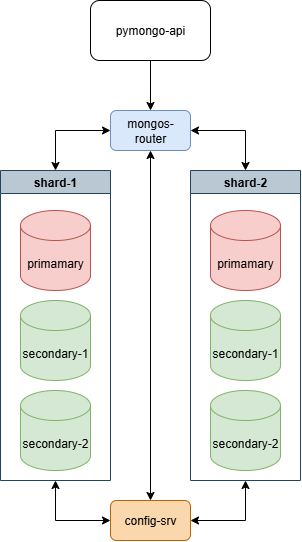

The diagram above was exported from draw.io. Its source (the exported page's mxGraphModel, read from the mxfile embedded in the PNG):
<mxGraphModel dx="930" dy="546" grid="1" gridSize="10" guides="1" tooltips="1" connect="1" arrows="1" fold="1" page="1" pageScale="1" pageWidth="1169" pageHeight="827" background="#ffffff" math="0" shadow="0">
  <root>
    <mxCell id="0" />
    <mxCell id="1" parent="0" />
    <mxCell id="M3Q7F0y20DK5DFM-mO5N-29" style="edgeStyle=orthogonalEdgeStyle;rounded=0;orthogonalLoop=1;jettySize=auto;html=1;" parent="1" source="zA23MoTUsTF4_91t8viU-3" target="M3Q7F0y20DK5DFM-mO5N-20" edge="1">
      <mxGeometry relative="1" as="geometry" />
    </mxCell>
    <mxCell id="zA23MoTUsTF4_91t8viU-3" value="pymongo-api" style="rounded=1;whiteSpace=wrap;html=1;" parent="1" vertex="1">
      <mxGeometry x="250" y="100" width="120" height="60" as="geometry" />
    </mxCell>
    <mxCell id="M3Q7F0y20DK5DFM-mO5N-11" value="shard-1" style="swimlane;whiteSpace=wrap;html=1;fillColor=#bac8d3;strokeColor=#23445d;" parent="1" vertex="1">
      <mxGeometry x="160" y="270" width="110" height="310" as="geometry">
        <mxRectangle x="110" y="200" width="140" height="30" as="alternateBounds" />
      </mxGeometry>
    </mxCell>
    <mxCell id="zA23MoTUsTF4_91t8viU-2" value="primamary" style="shape=cylinder3;whiteSpace=wrap;html=1;boundedLbl=1;backgroundOutline=1;size=15;fillColor=#f8cecc;strokeColor=#b85450;" parent="M3Q7F0y20DK5DFM-mO5N-11" vertex="1">
      <mxGeometry x="20" y="40" width="70" height="80" as="geometry" />
    </mxCell>
    <mxCell id="M3Q7F0y20DK5DFM-mO5N-37" value="secondary-1" style="shape=cylinder3;whiteSpace=wrap;html=1;boundedLbl=1;backgroundOutline=1;size=15;fillColor=#d5e8d4;strokeColor=#82b366;" parent="M3Q7F0y20DK5DFM-mO5N-11" vertex="1">
      <mxGeometry x="20" y="130" width="70" height="80" as="geometry" />
    </mxCell>
    <mxCell id="M3Q7F0y20DK5DFM-mO5N-38" value="secondary-2" style="shape=cylinder3;whiteSpace=wrap;html=1;boundedLbl=1;backgroundOutline=1;size=15;fillColor=#d5e8d4;strokeColor=#82b366;" parent="M3Q7F0y20DK5DFM-mO5N-11" vertex="1">
      <mxGeometry x="20" y="220" width="70" height="80" as="geometry" />
    </mxCell>
    <mxCell id="M3Q7F0y20DK5DFM-mO5N-16" value="shard-2" style="swimlane;whiteSpace=wrap;html=1;fillColor=#bac8d3;strokeColor=#23445d;" parent="1" vertex="1">
      <mxGeometry x="350" y="270" width="110" height="310" as="geometry">
        <mxRectangle x="110" y="200" width="140" height="30" as="alternateBounds" />
      </mxGeometry>
    </mxCell>
    <mxCell id="M3Q7F0y20DK5DFM-mO5N-17" value="primamary" style="shape=cylinder3;whiteSpace=wrap;html=1;boundedLbl=1;backgroundOutline=1;size=15;fillColor=#f8cecc;strokeColor=#b85450;" parent="M3Q7F0y20DK5DFM-mO5N-16" vertex="1">
      <mxGeometry x="20" y="40" width="70" height="80" as="geometry" />
    </mxCell>
    <mxCell id="M3Q7F0y20DK5DFM-mO5N-39" value="secondary-1" style="shape=cylinder3;whiteSpace=wrap;html=1;boundedLbl=1;backgroundOutline=1;size=15;fillColor=#d5e8d4;strokeColor=#82b366;" parent="M3Q7F0y20DK5DFM-mO5N-16" vertex="1">
      <mxGeometry x="20" y="130" width="70" height="80" as="geometry" />
    </mxCell>
    <mxCell id="M3Q7F0y20DK5DFM-mO5N-40" value="secondary-2" style="shape=cylinder3;whiteSpace=wrap;html=1;boundedLbl=1;backgroundOutline=1;size=15;fillColor=#d5e8d4;strokeColor=#82b366;" parent="M3Q7F0y20DK5DFM-mO5N-16" vertex="1">
      <mxGeometry x="20" y="220" width="70" height="80" as="geometry" />
    </mxCell>
    <mxCell id="M3Q7F0y20DK5DFM-mO5N-20" value="mongos-router" style="rounded=1;whiteSpace=wrap;html=1;fillColor=#dae8fc;strokeColor=#6c8ebf;" parent="1" vertex="1">
      <mxGeometry x="270" y="210" width="80" height="40" as="geometry" />
    </mxCell>
    <mxCell id="M3Q7F0y20DK5DFM-mO5N-30" value="" style="endArrow=classic;startArrow=classic;html=1;rounded=0;entryX=0;entryY=0.5;entryDx=0;entryDy=0;exitX=0.5;exitY=0;exitDx=0;exitDy=0;" parent="1" source="M3Q7F0y20DK5DFM-mO5N-11" target="M3Q7F0y20DK5DFM-mO5N-20" edge="1">
      <mxGeometry width="50" height="50" relative="1" as="geometry">
        <mxPoint x="210" y="250" as="sourcePoint" />
        <mxPoint x="260" y="200" as="targetPoint" />
        <Array as="points">
          <mxPoint x="215" y="230" />
        </Array>
      </mxGeometry>
    </mxCell>
    <mxCell id="M3Q7F0y20DK5DFM-mO5N-31" value="" style="endArrow=classic;startArrow=classic;html=1;rounded=0;exitX=1;exitY=0.5;exitDx=0;exitDy=0;entryX=0.5;entryY=0;entryDx=0;entryDy=0;" parent="1" source="M3Q7F0y20DK5DFM-mO5N-20" target="M3Q7F0y20DK5DFM-mO5N-16" edge="1">
      <mxGeometry width="50" height="50" relative="1" as="geometry">
        <mxPoint x="400" y="210" as="sourcePoint" />
        <mxPoint x="450" y="160" as="targetPoint" />
        <Array as="points">
          <mxPoint x="405" y="230" />
        </Array>
      </mxGeometry>
    </mxCell>
    <mxCell id="M3Q7F0y20DK5DFM-mO5N-35" value="" style="endArrow=classic;startArrow=classic;html=1;rounded=0;entryX=0.5;entryY=1;entryDx=0;entryDy=0;exitX=0.5;exitY=0;exitDx=0;exitDy=0;" parent="1" source="M3Q7F0y20DK5DFM-mO5N-36" target="M3Q7F0y20DK5DFM-mO5N-20" edge="1">
      <mxGeometry width="50" height="50" relative="1" as="geometry">
        <mxPoint x="310" y="430" as="sourcePoint" />
        <mxPoint x="340" y="290" as="targetPoint" />
      </mxGeometry>
    </mxCell>
    <mxCell id="M3Q7F0y20DK5DFM-mO5N-36" value="config-srv" style="rounded=1;whiteSpace=wrap;html=1;fillColor=#fad7ac;strokeColor=#b46504;" parent="1" vertex="1">
      <mxGeometry x="270" y="600" width="80" height="40" as="geometry" />
    </mxCell>
    <mxCell id="M3Q7F0y20DK5DFM-mO5N-41" value="" style="endArrow=classic;startArrow=classic;html=1;rounded=0;entryX=0;entryY=0.5;entryDx=0;entryDy=0;exitX=0.5;exitY=1;exitDx=0;exitDy=0;" parent="1" source="M3Q7F0y20DK5DFM-mO5N-11" target="M3Q7F0y20DK5DFM-mO5N-36" edge="1">
      <mxGeometry width="50" height="50" relative="1" as="geometry">
        <mxPoint x="170" y="680" as="sourcePoint" />
        <mxPoint x="220" y="630" as="targetPoint" />
        <Array as="points">
          <mxPoint x="215" y="620" />
        </Array>
      </mxGeometry>
    </mxCell>
    <mxCell id="M3Q7F0y20DK5DFM-mO5N-42" value="" style="endArrow=classic;startArrow=classic;html=1;rounded=0;entryX=0.5;entryY=1;entryDx=0;entryDy=0;exitX=1;exitY=0.5;exitDx=0;exitDy=0;" parent="1" source="M3Q7F0y20DK5DFM-mO5N-36" target="M3Q7F0y20DK5DFM-mO5N-16" edge="1">
      <mxGeometry width="50" height="50" relative="1" as="geometry">
        <mxPoint x="410" y="690" as="sourcePoint" />
        <mxPoint x="460" y="640" as="targetPoint" />
        <Array as="points">
          <mxPoint x="405" y="620" />
        </Array>
      </mxGeometry>
    </mxCell>
  </root>
</mxGraphModel>